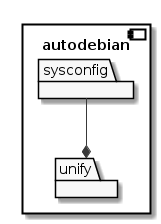

The diagram above was rendered by PlantUML. Its source (embedded in the PNG):
@startuml
'Use plantuml to view this file as an image: http://plantuml.com'

skinparam monochrome true

component autodebian {

  package sysconfig

  package unify

  sysconfig --* unify

}
@enduml